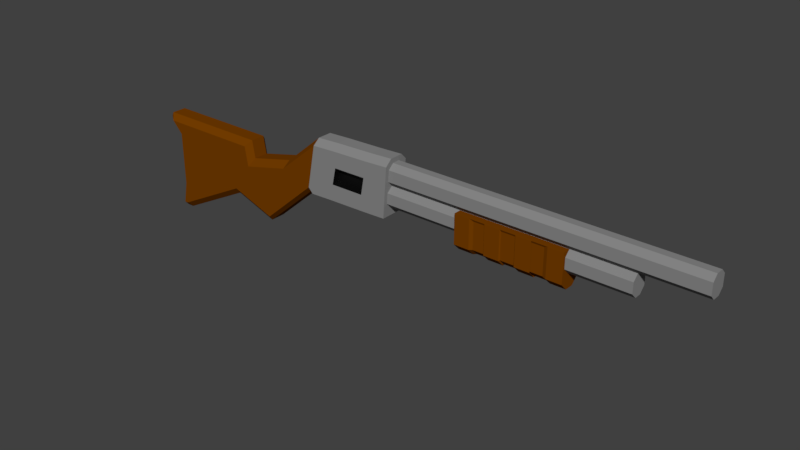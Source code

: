 # Source: shotgun.blend  (saved by Blender 2.93.20; exported with 4.5.12 LTS)
import bpy
from mathutils import Matrix  # noqa: F401  (used for matrix-valued properties, if any)

bpy.ops.wm.read_factory_settings(use_empty=True)
scene = bpy.context.scene
scene.name = 'Scene'

# ---- collections
col_collection_1 = bpy.data.collections.new('Collection 1'); scene.collection.children.link(col_collection_1)

# ---- materials (node trees are filled in below, after node groups)
mat_material = bpy.data.materials.new('Material')
mat_material.alpha_threshold = 0.0
mat_material.use_transparent_shadow = False
mat_material.diffuse_color = (0.1789, 0.0476, 0.0, 1.0)
mat_material.roughness = 0.5
mat_material_001 = bpy.data.materials.new('Material.001')
mat_material_001.alpha_threshold = 0.0
mat_material_001.use_transparent_shadow = False
mat_material_001.diffuse_color = (0.2462, 0.2462, 0.2462, 1.0)
mat_material_001.roughness = 0.5
mat_material_002 = bpy.data.materials.new('Material.002')
mat_material_002.use_transparent_shadow = False

# ---- material node trees
mat_material_002.use_nodes = True; mat_material_002.node_tree.nodes.clear()
_N = mat_material_002.node_tree.nodes; _L = mat_material_002.node_tree.links
n0 = _N.new('ShaderNodeOutputMaterial'); n0.name = 'Material Output'; n0.location = (300, 300)
n1 = _N.new('ShaderNodeBsdfPrincipled'); n1.name = 'Principled BSDF'; n1.location = (10, 300)
n1.distribution = 'GGX'
n1.subsurface_method = 'BURLEY'
n1.inputs[0].default_value = (0.0, 0.0, 0.0, 1.0)
n1.inputs[3].default_value = 1.45
n1.inputs[27].default_value = (0.0, 0.0, 0.0, 1.0)
n1.inputs[28].default_value = 1.0
_L.new(n1.outputs[0], n0.inputs[0])
n0.is_active_output = True

# ---- world
world_world = bpy.data.worlds.new('World'); scene.world = world_world
world_world.color = (0.05088, 0.05088, 0.05088)
world_world.use_sun_shadow = False
world_world.sun_shadow_jitter_overblur = 0.0
world_world.cycles.sampling_method = 'MANUAL'

# ---- meshes
me_cube_010 = bpy.data.meshes.new('Cube.010')
me_cube_010.from_pydata([(2.904, -0.8233, 0.4828), (2.904, -0.3451, 0.4828), (5.119, -0.8233, 0.4828), (5.119, -0.3451, 0.4828), (2.904, -0.6765, -0.271), (2.904, -0.8233, -0.1241), (2.904, -0.3451, -0.1241), (2.904, -0.4919, -0.271), (5.119, -0.8233, -0.1241), (5.119, -0.6765, -0.271), (5.119, -0.4919, -0.271), (5.119, -0.3451, -0.1241), (3.22, -0.3451, 0.4828), (3.537, -0.3451, 0.4828), (3.853, -0.3451, 0.4828), (4.17, -0.3451, 0.4828), (4.486, -0.3451, 0.4828), (4.803, -0.3451, 0.4828), (4.803, -0.8233, 0.4828), (4.486, -0.8233, 0.4828), (4.17, -0.8233, 0.4828), (3.853, -0.8233, 0.4828), (3.537, -0.8233, 0.4828), (3.22, -0.8233, 0.4828), (4.803, -0.4919, -0.271), (4.486, -0.4919, -0.271), (4.17, -0.4919, -0.271), (3.853, -0.4919, -0.271), (3.537, -0.4919, -0.271), (3.22, -0.4919, -0.271), (3.22, -0.3451, -0.1241), (3.537, -0.3451, -0.1241), (3.853, -0.3451, -0.1241), (4.17, -0.3451, -0.1241), (4.486, -0.3451, -0.1241), (4.803, -0.3451, -0.1241), (3.22, -0.6765, -0.271), (3.537, -0.6765, -0.271), (3.853, -0.6765, -0.271), (4.17, -0.6765, -0.271), (4.486, -0.6765, -0.271), (4.803, -0.6765, -0.271), (4.803, -0.8233, -0.1241), (4.486, -0.8233, -0.1241), (4.17, -0.8233, -0.1241), (3.853, -0.8233, -0.1241), (3.537, -0.8233, -0.1241), (3.22, -0.8233, -0.1241), (3.295, -0.3678, 0.4397), (3.582, -0.3678, 0.4397), (3.868, -0.3678, 0.4397), (4.155, -0.3678, 0.4397), (4.441, -0.3678, 0.4397), (4.728, -0.3678, 0.4397), (4.728, -0.8006, 0.4397), (4.441, -0.8006, 0.4397), (4.155, -0.8006, 0.4397), (3.868, -0.8006, 0.4397), (3.582, -0.8006, 0.4397), (3.295, -0.8006, 0.4397), (4.728, -0.5007, -0.2425), (4.441, -0.5007, -0.2425), (4.155, -0.5007, -0.2425), (3.868, -0.5007, -0.2425), (3.582, -0.5007, -0.2425), (3.295, -0.5007, -0.2425), (3.295, -0.3678, -0.1096), (3.582, -0.3678, -0.1096), (3.868, -0.3678, -0.1096), (4.155, -0.3678, -0.1096), (4.441, -0.3678, -0.1096), (4.728, -0.3678, -0.1096), (3.295, -0.6677, -0.2425), (3.582, -0.6677, -0.2425), (3.868, -0.6677, -0.2425), (4.155, -0.6677, -0.2425), (4.441, -0.6677, -0.2425), (4.728, -0.6677, -0.2425), (4.728, -0.8006, -0.1096), (4.441, -0.8006, -0.1096), (4.155, -0.8006, -0.1096), (3.868, -0.8006, -0.1096), (3.582, -0.8006, -0.1096), (3.295, -0.8006, -0.1096)], [], [(47, 23, 0, 5), (10, 11, 3, 2, 8, 9), (35, 17, 3, 11), (4, 5, 0, 1, 6, 7), (12, 1, 0, 23), (29, 7, 6, 30), (41, 9, 8, 42), (24, 10, 9, 41), (7, 29, 36, 4), (31, 28, 64, 67), (28, 27, 38, 37), (17, 35, 71, 53), (26, 25, 40, 39), (38, 27, 63, 74), (4, 36, 47, 5), (22, 23, 59, 58), (37, 38, 45, 46), (27, 32, 68, 63), (39, 40, 43, 44), (34, 16, 52, 70), (10, 24, 35, 11), (28, 37, 73, 64), (25, 26, 33, 34), (33, 26, 62, 69), (27, 28, 31, 32), (15, 33, 69, 51), (3, 17, 18, 2), (17, 16, 19, 18), (16, 15, 20, 19), (15, 14, 21, 20), (14, 13, 22, 21), (13, 12, 23, 22), (6, 1, 12, 30), (36, 29, 65, 72), (31, 13, 14, 32), (20, 21, 57, 56), (33, 15, 16, 34), (25, 34, 70, 61), (8, 2, 18, 42), (32, 14, 50, 68), (43, 19, 20, 44), (35, 24, 60, 71), (45, 21, 22, 46), (13, 31, 67, 49), (65, 64, 73, 72), (63, 62, 75, 74), (61, 60, 77, 76), (72, 73, 82, 83), (74, 75, 80, 81), (76, 77, 78, 79), (60, 61, 70, 71), (62, 63, 68, 69), (64, 65, 66, 67), (66, 48, 49, 67), (68, 50, 51, 69), (70, 52, 53, 71), (78, 54, 55, 79), (80, 56, 57, 81), (82, 58, 59, 83), (26, 39, 75, 62), (42, 18, 54, 78), (29, 30, 66, 65), (40, 25, 61, 76), (19, 43, 79, 55), (24, 41, 77, 60), (44, 20, 56, 80), (12, 13, 49, 48), (47, 36, 72, 83), (21, 45, 81, 57), (37, 46, 82, 73), (46, 22, 58, 82), (14, 15, 51, 50), (45, 38, 74, 81), (23, 47, 83, 59), (39, 44, 80, 75), (16, 17, 53, 52), (43, 40, 76, 79), (30, 12, 48, 66), (41, 42, 78, 77), (18, 19, 55, 54)])
_uv = me_cube_010.uv_layers.new(name='UVMap')
_uv.uv.foreach_set('vector', [0.1863, 0.351, 0.2461, 0.351, 0.2461, 0.3828, 0.1863, 0.3828, 0.375, 0.2344, 0.3906, 0.2496, 0.3906, 0.3125, 0.3398, 0.3125, 0.3398, 0.2496, 0.3554, 0.2344, 0.1567, 0.192, 0.09375, 0.192, 0.09375, 0.1602, 0.1567, 0.1602, 0.375, 0.1602, 0.3906, 0.1746, 0.3906, 0.2344, 0.3398, 0.2344, 0.3398, 0.1746, 0.3554, 0.1602, 0.293, 0.351, 0.293, 0.3828, 0.2461, 0.3828, 0.2461, 0.351, 0.3074, 0.351, 0.3074, 0.3828, 0.293, 0.3828, 0.293, 0.351, 0.3255, 0.192, 0.3255, 0.1602, 0.3398, 0.1602, 0.3398, 0.192, 0.3074, 0.192, 0.3074, 0.1602, 0.3255, 0.1602, 0.3255, 0.192, 0.3074, 0.3828, 0.3074, 0.351, 0.3255, 0.351, 0.3255, 0.3828, 0.293, 0.3192, 0.3074, 0.3192, 0.3074, 0.3192, 0.293, 0.3192, 0.3074, 0.3192, 0.3074, 0.2874, 0.3255, 0.2874, 0.3255, 0.3192, 0.09375, 0.192, 0.1567, 0.192, 0.1567, 0.192, 0.09375, 0.192, 0.3074, 0.2556, 0.3074, 0.2238, 0.3255, 0.2238, 0.3255, 0.2556, 0.3255, 0.2874, 0.3074, 0.2874, 0.3074, 0.2874, 0.3255, 0.2874, 0.3255, 0.3828, 0.3255, 0.351, 0.3398, 0.351, 0.3398, 0.3828, 0.2461, 0.3192, 0.2461, 0.351, 0.2461, 0.351, 0.2461, 0.3192, 0.3255, 0.3192, 0.3255, 0.2874, 0.3398, 0.2874, 0.3398, 0.3192, 0.3074, 0.2874, 0.293, 0.2874, 0.293, 0.2874, 0.3074, 0.2874, 0.3255, 0.2556, 0.3255, 0.2238, 0.3398, 0.2238, 0.3398, 0.2556, 0.1567, 0.2238, 0.09375, 0.2238, 0.09375, 0.2238, 0.1567, 0.2238, 0.3074, 0.1602, 0.3074, 0.192, 0.293, 0.192, 0.293, 0.1602, 0.3074, 0.3192, 0.3255, 0.3192, 0.3255, 0.3192, 0.3074, 0.3192, 0.3074, 0.2238, 0.3074, 0.2556, 0.293, 0.2556, 0.293, 0.2238, 0.293, 0.2556, 0.3074, 0.2556, 0.3074, 0.2556, 0.293, 0.2556, 0.3074, 0.2874, 0.3074, 0.3192, 0.293, 0.3192, 0.293, 0.2874, 0.09375, 0.2556, 0.1567, 0.2556, 0.1567, 0.2556, 0.09375, 0.2556, 0.293, 0.1602, 0.293, 0.192, 0.2461, 0.192, 0.2461, 0.1602, 0.293, 0.192, 0.293, 0.2238, 0.2461, 0.2238, 0.2461, 0.192, 0.293, 0.2238, 0.293, 0.2556, 0.2461, 0.2556, 0.2461, 0.2238, 0.293, 0.2556, 0.293, 0.2874, 0.2461, 0.2874, 0.2461, 0.2556, 0.293, 0.2874, 0.293, 0.3192, 0.2461, 0.3192, 0.2461, 0.2874, 0.293, 0.3192, 0.293, 0.351, 0.2461, 0.351, 0.2461, 0.3192, 0.1567, 0.3828, 0.09375, 0.3828, 0.09375, 0.351, 0.1567, 0.351, 0.3255, 0.351, 0.3074, 0.351, 0.3074, 0.351, 0.3255, 0.351, 0.1567, 0.3192, 0.09375, 0.3192, 0.09375, 0.2874, 0.1567, 0.2874, 0.2461, 0.2556, 0.2461, 0.2874, 0.2461, 0.2874, 0.2461, 0.2556, 0.1567, 0.2556, 0.09375, 0.2556, 0.09375, 0.2238, 0.1567, 0.2238, 0.3074, 0.2238, 0.293, 0.2238, 0.293, 0.2238, 0.3074, 0.2238, 0.1863, 0.1602, 0.2461, 0.1602, 0.2461, 0.192, 0.1863, 0.192, 0.1567, 0.2874, 0.09375, 0.2874, 0.09375, 0.2874, 0.1567, 0.2874, 0.1863, 0.2238, 0.2461, 0.2238, 0.2461, 0.2556, 0.1863, 0.2556, 0.293, 0.192, 0.3074, 0.192, 0.3074, 0.192, 0.293, 0.192, 0.1863, 0.2874, 0.2461, 0.2874, 0.2461, 0.3192, 0.1863, 0.3192, 0.09375, 0.3192, 0.1567, 0.3192, 0.1567, 0.3192, 0.09375, 0.3192, 0.3074, 0.351, 0.3074, 0.3192, 0.3255, 0.3192, 0.3255, 0.351, 0.3074, 0.2874, 0.3074, 0.2556, 0.3255, 0.2556, 0.3255, 0.2874, 0.3074, 0.2238, 0.3074, 0.192, 0.3255, 0.192, 0.3255, 0.2238, 0.3255, 0.351, 0.3255, 0.3192, 0.3398, 0.3192, 0.3398, 0.351, 0.3255, 0.2874, 0.3255, 0.2556, 0.3398, 0.2556, 0.3398, 0.2874, 0.3255, 0.2238, 0.3255, 0.192, 0.3398, 0.192, 0.3398, 0.2238, 0.3074, 0.192, 0.3074, 0.2238, 0.293, 0.2238, 0.293, 0.192, 0.3074, 0.2556, 0.3074, 0.2874, 0.293, 0.2874, 0.293, 0.2556, 0.3074, 0.3192, 0.3074, 0.351, 0.293, 0.351, 0.293, 0.3192, 0.1567, 0.351, 0.09375, 0.351, 0.09375, 0.3192, 0.1567, 0.3192, 0.1567, 0.2874, 0.09375, 0.2874, 0.09375, 0.2556, 0.1567, 0.2556, 0.1567, 0.2238, 0.09375, 0.2238, 0.09375, 0.192, 0.1567, 0.192, 0.1863, 0.192, 0.2461, 0.192, 0.2461, 0.2238, 0.1863, 0.2238, 0.1863, 0.2556, 0.2461, 0.2556, 0.2461, 0.2874, 0.1863, 0.2874, 0.1863, 0.3192, 0.2461, 0.3192, 0.2461, 0.351, 0.1863, 0.351, 0.3074, 0.2556, 0.3255, 0.2556, 0.3255, 0.2556, 0.3074, 0.2556, 0.1863, 0.192, 0.2461, 0.192, 0.2461, 0.192, 0.1863, 0.192, 0.3074, 0.351, 0.293, 0.351, 0.293, 0.351, 0.3074, 0.351, 0.3255, 0.2238, 0.3074, 0.2238, 0.3074, 0.2238, 0.3255, 0.2238, 0.2461, 0.2238, 0.1863, 0.2238, 0.1863, 0.2238, 0.2461, 0.2238, 0.3074, 0.192, 0.3255, 0.192, 0.3255, 0.192, 0.3074, 0.192, 0.1863, 0.2556, 0.2461, 0.2556, 0.2461, 0.2556, 0.1863, 0.2556, 0.293, 0.351, 0.293, 0.3192, 0.293, 0.3192, 0.293, 0.351, 0.3398, 0.351, 0.3255, 0.351, 0.3255, 0.351, 0.3398, 0.351, 0.2461, 0.2874, 0.1863, 0.2874, 0.1863, 0.2874, 0.2461, 0.2874, 0.3255, 0.3192, 0.3398, 0.3192, 0.3398, 0.3192, 0.3255, 0.3192, 0.1863, 0.3192, 0.2461, 0.3192, 0.2461, 0.3192, 0.1863, 0.3192, 0.293, 0.2874, 0.293, 0.2556, 0.293, 0.2556, 0.293, 0.2874, 0.3398, 0.2874, 0.3255, 0.2874, 0.3255, 0.2874, 0.3398, 0.2874, 0.2461, 0.351, 0.1863, 0.351, 0.1863, 0.351, 0.2461, 0.351, 0.3255, 0.2556, 0.3398, 0.2556, 0.3398, 0.2556, 0.3255, 0.2556, 0.293, 0.2238, 0.293, 0.192, 0.293, 0.192, 0.293, 0.2238, 0.3398, 0.2238, 0.3255, 0.2238, 0.3255, 0.2238, 0.3398, 0.2238, 0.1567, 0.351, 0.09375, 0.351, 0.09375, 0.351, 0.1567, 0.351, 0.3255, 0.192, 0.3398, 0.192, 0.3398, 0.192, 0.3255, 0.192, 0.2461, 0.192, 0.2461, 0.2238, 0.2461, 0.2238, 0.2461, 0.192])
me_cube_010.materials.append(mat_material)
me_cube_010.use_remesh_preserve_volume = False
me_cube_010.use_remesh_preserve_attributes = False
me_cube_010.use_mirror_vertex_groups = False
me_cube_010.update()
me_cube_006 = bpy.data.meshes.new('Cube.006')
me_cube_006.from_pydata([(5.066, 1.0, 0.5366), (5.066, 0.4514, 0.5366), (-0.748, 0.5717, -0.8819), (-0.6509, 0.5717, -1.0), (-0.6195, 0.4514, -0.8797), (-0.7548, 0.4514, 0.9765), (-0.8797, 0.5717, 1.097), (-0.9182, 0.5717, 1.009), (-0.6509, 0.8797, -1.0), (-0.748, 0.8797, -0.8819), (-0.6195, 1.0, -0.8797), (-0.9182, 0.8797, 1.009), (-0.8797, 0.8797, 1.097), (-0.7548, 1.0, 0.9765), (-0.5424, 0.4514, -0.8797), (-0.5136, 0.5717, -1.0), (1.426, 0.4514, 0.9765), (1.528, 0.5717, 1.097), (-0.5424, 1.0, -0.8797), (-0.5136, 0.8797, -1.0), (1.426, 1.0, 0.9765), (1.528, 0.8797, 1.097), (-0.6568, 0.5717, 0.7268), (-0.5244, 0.4514, 0.7268), (-0.5244, 1.0, 0.7268), (-0.6568, 0.8797, 0.7268), (1.59, 0.8797, 0.7268), (1.496, 1.0, 0.5589), (1.496, 0.4514, 0.5589), (1.59, 0.5717, 0.7268), (-0.6568, 0.8797, -0.4185), (-0.5253, 1.0, -0.4017), (1.082, 1.0, -0.05296), (1.062, 0.8797, -0.1985), (1.062, 0.5717, -0.1985), (1.082, 0.4514, -0.05296), (-0.6568, 0.5717, -0.4185), (-0.5253, 0.4514, -0.4017), (2.565, 0.8797, 0.9607), (2.502, 1.0, 0.7993), (2.502, 0.4514, 0.7993), (2.565, 0.5717, 0.9607), (2.034, 1.0, -0.3928), (1.981, 0.8797, -0.5278), (1.981, 0.5717, -0.5278), (2.034, 0.4514, -0.3928), (3.36, 1.0, 1.518), (3.384, 0.8797, 1.648), (3.384, 0.5717, 1.648), (3.358, 0.4514, 1.517), (3.16, 0.8797, 0.493), (3.181, 1.0, 0.6033), (3.28, 1.0, 0.4957), (3.181, 0.4514, 0.6033), (3.16, 0.5717, 0.493), (3.28, 0.4514, 0.4957), (4.55, 0.6427, 1.152), (4.55, 0.5328, 1.261), (4.55, 0.5328, 1.497), (4.55, 0.6427, 1.607), (4.55, 0.914, 1.261), (4.55, 0.8041, 1.152), (4.55, 0.8041, 1.607), (4.55, 0.914, 1.497), (11.39, 0.5328, 1.261), (11.39, 0.6427, 1.152), (11.39, 0.6427, 1.607), (11.39, 0.5328, 1.497), (11.39, 0.8041, 1.152), (11.39, 0.914, 1.261), (11.39, 0.914, 1.497), (11.39, 0.8041, 1.607), (4.766, 0.6514, 0.694), (4.766, 0.5328, 0.8125), (4.766, 0.5328, 1.031), (4.766, 0.6514, 1.15), (4.766, 0.914, 0.8125), (4.766, 0.7955, 0.694), (4.766, 0.7955, 1.15), (4.766, 0.914, 1.031), (10.12, 0.5328, 0.8125), (10.12, 0.6514, 0.694), (10.12, 0.6514, 1.15), (10.12, 0.5328, 1.031), (10.12, 0.7955, 0.694), (10.12, 0.914, 0.8125), (10.12, 0.914, 1.031), (10.12, 0.7955, 1.15), (5.141, 1.0, 1.58), (5.151, 0.8707, 1.71), (5.151, 0.5807, 1.71), (5.141, 0.4514, 1.58), (3.384, 0.8797, 1.648), (3.384, 0.5717, 1.648), (4.555, 0.9647, 0.5224), (3.791, 0.9647, 0.5099), (3.791, 0.4867, 0.5099), (4.555, 0.4867, 0.5224), (3.863, 0.8767, 1.669), (4.678, 0.8737, 1.69), (4.678, 0.5777, 1.69), (3.863, 0.5747, 1.669), (4.658, 1.0, 1.56), (3.837, 1.0, 1.539), (3.894, 0.4514, 1.208), (4.596, 0.4514, 1.215), (4.59, 1.0, 0.523), (3.756, 1.0, 0.5094), (3.818, 0.4514, 0.8509), (4.531, 0.4514, 0.8551), (4.555, 0.9647, 0.6581), (3.791, 0.9647, 0.6457), (3.791, 0.4867, 0.6457), (4.555, 0.4867, 0.6581), (3.756, 0.4514, 0.5094), (4.59, 0.4514, 0.523), (3.835, 0.4514, 1.538), (4.657, 0.4514, 1.559), (3.818, 0.5906, 0.8509), (4.531, 0.5906, 0.8551), (3.894, 0.5906, 1.208), (4.596, 0.5906, 1.215)], [], [(21, 12, 6, 17), (19, 33, 34, 15), (36, 22, 25, 30), (22, 7, 11, 25), (14, 35, 37, 4), (10, 31, 32, 18), (31, 24, 27, 32), (32, 27, 39, 42), (26, 29, 41, 38), (35, 28, 23, 37), (8, 19, 15, 3), (24, 13, 20, 27), (26, 21, 17, 29), (28, 16, 5, 23), (42, 39, 46, 51), (38, 41, 48, 47), (34, 33, 43, 44), (28, 35, 45, 40), (40, 45, 53, 49), (44, 43, 50, 54), (46, 47, 92), (114, 55, 52, 107), (99, 100, 90, 89), (80, 83, 74, 73), (84, 85, 86, 87, 82, 83, 80, 81), (87, 78, 75, 82), (72, 73, 74, 75, 78, 79, 76, 77), (76, 79, 86, 85), (64, 67, 58, 57), (68, 69, 70, 71, 66, 67, 64, 65), (71, 62, 59, 66), (56, 57, 58, 59, 62, 63, 60, 61), (60, 63, 70, 69), (2, 3, 4), (5, 6, 7), (8, 9, 10), (11, 12, 13), (48, 49, 93), (52, 51, 46), (51, 52, 55, 53), (8, 3, 2, 9), (23, 5, 7, 22), (6, 12, 11, 7), (31, 10, 9, 30), (19, 8, 10, 18), (12, 21, 20, 13), (33, 19, 18, 32), (35, 14, 15, 34), (3, 15, 14, 4), (17, 6, 5, 16), (37, 23, 22, 36), (13, 24, 25, 11), (21, 26, 27, 20), (16, 28, 29, 17), (24, 31, 30, 25), (4, 37, 36, 2), (28, 40, 41, 29), (39, 27, 26, 38), (32, 42, 43, 33), (45, 35, 34, 44), (40, 49, 48, 41), (46, 39, 38, 47), (42, 51, 50, 43), (53, 45, 44, 54), (2, 36, 30, 9), (68, 61, 60, 69), (62, 71, 70, 63), (56, 65, 64, 57), (66, 59, 58, 67), (61, 68, 65, 56), (84, 77, 76, 85), (78, 87, 86, 79), (72, 81, 80, 73), (82, 75, 74, 83), (77, 84, 81, 72), (103, 46, 92, 98), (117, 91, 90, 100), (0, 88, 89, 90, 91, 1), (102, 88, 0, 106), (50, 51, 53, 54), (53, 55, 49), (114, 116, 49, 55), (1, 91, 117, 115), (104, 108, 118, 120), (46, 103, 107, 52), (103, 102, 106, 107), (49, 116, 101, 93), (116, 117, 100, 101), (88, 102, 99, 89), (102, 103, 98, 99), (92, 93, 101, 98), (98, 101, 100, 99), (1, 115, 106, 0), (96, 95, 111, 112), (94, 95, 107, 106), (96, 97, 115, 114), (97, 94, 106, 115), (95, 96, 114, 107), (113, 112, 111, 110), (97, 96, 112, 113), (94, 97, 113, 110), (95, 94, 110, 111), (109, 108, 114, 115), (104, 105, 117, 116), (105, 109, 115, 117), (108, 104, 116, 114), (119, 121, 120, 118), (105, 104, 120, 121), (109, 105, 121, 119), (108, 109, 119, 118)])
me_cube_006.polygons.foreach_set('material_index', [0, 0, 0, 0, 0, 0, 0, 0, 0, 0, 0, 0, 0, 0, 0, 0, 0, 0, 0, 0, 1, 1, 1, 1, 1, 0, 0, 1, 1, 1, 1, 0, 1, 0, 0, 0, 0, 0, 1, 1, 0, 0, 0, 0, 0, 0, 0, 0, 0, 0, 0, 0, 0, 0, 0, 0, 0, 0, 0, 0, 0, 0, 0, 0, 0, 1, 1, 1, 1, 1, 1, 1, 1, 1, 1, 1, 1, 1, 1, 0, 1, 1, 1, 2, 1, 1, 1, 1, 1, 1, 1, 1, 1, 2, 1, 1, 1, 1, 2, 2, 2, 2, 1, 1, 1, 1, 2, 2, 2, 2])
_uv = me_cube_006.uv_layers.new(name='UVMap')
_uv.uv.foreach_set('vector', [0.8503, 0.2544, 0.8503, 0.5883, 0.8086, 0.5883, 0.8086, 0.2544, 0.6573, 0.01905, 0.6573, 0.2399, 0.6156, 0.2399, 0.6156, 0.01905, 0.7153, 0.8987, 0.7153, 0.743, 0.757, 0.743, 0.757, 0.8987, 0.2079, 0.88, 0.1733, 0.88, 0.1733, 0.8373, 0.2079, 0.8373, 0.2529, 0.8266, 0.3352, 0.5881, 0.3167, 0.8156, 0.2542, 0.8372, 0.001362, 0.0, 0.06384, 0.02163, 0.08225, 0.2492, 0.0, 0.01061, 0.06384, 0.02163, 0.2153, 0.04218, 0.1571, 0.3171, 0.08225, 0.2492, 0.08225, 0.2492, 0.1571, 0.3171, 0.1716, 0.46, 0.01984, 0.3739, 0.8249, 1.655e-08, 0.8666, 0.0, 0.8666, 0.1367, 0.8249, 0.1367, 0.3352, 0.5881, 0.41, 0.5202, 0.4681, 0.7951, 0.3167, 0.8156, 0.6573, 0.0, 0.6573, 0.01905, 0.6156, 0.01905, 0.6156, 2.482e-08, 0.2153, 0.04218, 0.2529, 0.015, 0.2143, 0.3151, 0.1571, 0.3171, 0.09885, 0.8373, 0.09885, 0.8882, 0.05716, 0.8882, 0.05716, 0.8373, 0.41, 0.5202, 0.4673, 0.5222, 0.5057, 0.8223, 0.4681, 0.7951, 0.01984, 0.3739, 0.1716, 0.46, 0.2529, 0.591, 0.1333, 0.5499, 0.8249, 0.1367, 0.8666, 0.1367, 0.8666, 0.2544, 0.8249, 0.2544, 0.6156, 0.2399, 0.6573, 0.2399, 0.6573, 0.3665, 0.6156, 0.3665, 0.41, 0.5202, 0.3352, 0.5881, 0.2728, 0.4633, 0.4245, 0.3773, 0.4245, 0.3773, 0.2728, 0.4633, 0.3862, 0.2874, 0.5057, 0.2465, 0.6156, 0.3665, 0.6573, 0.3665, 0.6573, 0.5331, 0.6156, 0.5331, 0.0, 0.0, 0.0, 0.0, 0.0, 0.0, 0.5993, 0.6158, 0.5993, 0.5498, 0.6736, 0.5498, 0.6736, 0.6158, 0.7145, 0.8087, 0.6744, 0.8087, 0.6748, 0.743, 0.7141, 0.743, 0.6897, 0.0, 0.7193, 0.0, 0.7193, 0.743, 0.6897, 0.743, 0.34, 0.8372, 0.3561, 0.8537, 0.3561, 0.884, 0.34, 0.9004, 0.3205, 0.9004, 0.3045, 0.884, 0.3045, 0.8537, 0.3205, 0.8372, 0.9219, 0.0, 0.9219, 0.7423, 0.9024, 0.7423, 0.9024, 0.0, 0.4432, 0.8372, 0.4592, 0.8533, 0.4592, 0.8831, 0.4432, 0.8992, 0.4237, 0.8992, 0.4077, 0.8831, 0.4077, 0.8533, 0.4237, 0.8372, 0.7488, 0.743, 0.7193, 0.743, 0.7193, 0.0, 0.7488, 0.0, 0.5206, 0.0, 0.5525, 0.0, 0.5525, 0.949, 0.5206, 0.949, 0.2896, 0.8372, 0.3045, 0.8525, 0.3045, 0.8852, 0.2896, 0.9004, 0.2677, 0.9004, 0.2529, 0.8852, 0.2529, 0.8525, 0.2677, 0.8372, 0.7867, 0.9481, 0.7867, 0.0, 0.8086, 6.618e-08, 0.8086, 0.9481, 0.3928, 0.8372, 0.4077, 0.8522, 0.4077, 0.8843, 0.3928, 0.8992, 0.3709, 0.8992, 0.3561, 0.8843, 0.3561, 0.8522, 0.3709, 0.8372, 0.5845, 0.949, 0.5525, 0.949, 0.5525, 0.0, 0.5845, 0.0, 0.8822, 0.4741, 0.8822, 0.4953, 0.8686, 0.4852, 0.197, 0.88, 0.2052, 0.9026, 0.1921, 0.9026, 0.8822, 0.4529, 0.8822, 0.4741, 0.8686, 0.463, 0.8686, 0.4335, 0.8808, 0.4288, 0.8808, 0.4529, 0.0, 0.0, 0.0, 0.0, 0.0, 0.0, 0.1171, 0.5615, 0.1333, 0.5499, 0.2529, 0.591, 0.6736, 0.5364, 0.6736, 0.5498, 0.5993, 0.5498, 0.5993, 0.5364, 0.757, 0.9776, 0.7153, 0.9776, 0.7153, 0.9643, 0.757, 0.9643, 0.8687, 0.3861, 0.8686, 0.3389, 0.8819, 0.3203, 0.8819, 0.3736, 0.8686, 0.4288, 0.8686, 0.3861, 0.8814, 0.3861, 0.8814, 0.4288, 0.2249, 0.8373, 0.2249, 0.9049, 0.2079, 0.9087, 0.2079, 0.8431, 0.3723, 0.8992, 0.3723, 0.9182, 0.3561, 0.9139, 0.3561, 0.9032, 0.9837, 0.3342, 0.9837, 0.0, 1.0, 0.01415, 1.0, 0.3168, 0.9516, 0.9883, 0.9516, 0.743, 0.9679, 0.747, 0.9679, 1.0, 0.8991, 0.7428, 0.8991, 0.9958, 0.8829, 0.9998, 0.8829, 0.7545, 0.0923, 0.8882, 0.0923, 0.9073, 0.07601, 0.9033, 0.07601, 0.8926, 0.9837, 0.6683, 0.9837, 0.3342, 1.0, 0.3515, 1.0, 0.6542, 0.4786, 0.9938, 0.4785, 0.8372, 0.4964, 0.8372, 0.4964, 0.9962, 0.8686, 0.3016, 0.8687, 0.2544, 0.8819, 0.2669, 0.8819, 0.3203, 0.8429, 0.9304, 0.8429, 0.8783, 0.8592, 0.8575, 0.8592, 0.9163, 0.8429, 0.8716, 0.8429, 0.9304, 0.8266, 0.9096, 0.8266, 0.8575, 0.0, 0.9962, 0.000116, 0.8396, 0.01792, 0.8373, 0.01792, 0.9962, 0.2419, 0.841, 0.2419, 0.9087, 0.2249, 0.9028, 0.2249, 0.8373, 0.6481, 0.955, 0.648, 0.8114, 0.6672, 0.7976, 0.6672, 0.9369, 0.4592, 0.9809, 0.4594, 0.8372, 0.4785, 0.8553, 0.4785, 0.9946, 0.05716, 0.8373, 0.05716, 0.9775, 0.03754, 0.9769, 0.03767, 0.8414, 0.03754, 0.8373, 0.03754, 0.9775, 0.01804, 0.9734, 0.01792, 0.8379, 0.8829, 0.127, 0.8829, 0.2501, 0.8666, 0.2544, 0.8666, 0.1367, 0.8086, 0.2503, 0.8086, 0.127, 0.8249, 0.1367, 0.8249, 0.2544, 0.6736, 0.3743, 0.6736, 0.5364, 0.6573, 0.5331, 0.6573, 0.3665, 0.5993, 0.5364, 0.5993, 0.3743, 0.6156, 0.3665, 0.6156, 0.5331, 0.7153, 0.9643, 0.7153, 0.8987, 0.757, 0.8987, 0.757, 0.9643, 0.5993, 0.0, 0.5993, 0.949, 0.5845, 0.949, 0.5845, 0.0, 0.9219, 0.949, 0.9219, 0.0, 0.9367, 0.0, 0.9367, 0.949, 0.5057, 0.949, 0.5057, 0.0, 0.5206, 0.0, 0.5206, 0.949, 0.9516, 0.0, 0.9516, 0.949, 0.9367, 0.949, 0.9367, 0.0, 0.7867, 0.0, 0.7867, 0.9488, 0.7649, 0.9488, 0.7649, 6.618e-08, 0.7649, 0.0, 0.7649, 0.743, 0.7488, 0.743, 0.7488, 0.0, 0.9516, 0.743, 0.9516, 0.0, 0.9677, 0.0, 0.9677, 0.743, 0.6736, 0.743, 0.6736, 0.0, 0.6897, 0.0, 0.6897, 0.743, 0.9837, 0.0, 0.9837, 0.743, 0.9677, 0.743, 0.9677, 0.0, 0.8829, 0.7428, 0.8829, 0.0, 0.9024, 0.0, 0.9024, 0.7428, 0.9031, 0.8085, 0.9024, 0.7423, 0.9199, 0.7462, 0.9206, 0.8128, 0.8686, 0.4348, 0.8679, 0.502, 0.8504, 0.5039, 0.8511, 0.4382, 0.8086, 0.7515, 0.8086, 0.6063, 0.8261, 0.5883, 0.8654, 0.5883, 0.8829, 0.6063, 0.8829, 0.7515, 0.2355, 0.7704, 0.2298, 0.8373, 0.09102, 0.808, 0.09759, 0.7423, 0.8592, 0.8742, 0.8742, 0.8575, 0.8742, 0.9336, 0.8592, 0.9169, 0.3862, 0.2874, 0.3701, 0.2757, 0.5057, 0.2465, 0.3635, 0.21, 0.5002, 0.1805, 0.5057, 0.2465, 0.3701, 0.2757, 0.3441, 0.02928, 0.4828, 0.0, 0.4885, 0.06696, 0.3506, 0.09498, 0.05716, 0.9382, 0.05716, 0.8882, 0.07601, 0.8882, 0.07601, 0.9382, 0.2529, 0.591, 0.2472, 0.657, 0.1105, 0.6272, 0.1171, 0.5615, 0.2472, 0.657, 0.2355, 0.7704, 0.09759, 0.7423, 0.1105, 0.6272, 0.8686, 0.2544, 0.8679, 0.3207, 0.8503, 0.3251, 0.851, 0.2586, 0.8679, 0.3207, 0.8686, 0.4348, 0.8511, 0.4382, 0.8503, 0.3251, 0.9031, 0.9897, 0.9024, 0.9226, 0.9199, 0.9259, 0.9206, 0.9916, 0.9024, 0.9226, 0.9031, 0.8085, 0.9206, 0.8128, 0.9199, 0.9259, 0.7153, 0.9883, 0.6736, 0.9883, 0.674, 0.9217, 0.7149, 0.9217, 0.7149, 0.9217, 0.674, 0.9217, 0.6744, 0.8087, 0.7145, 0.8087, 0.5993, 0.7976, 0.5993, 0.7316, 0.6736, 0.7316, 0.6736, 0.7976, 0.8686, 0.5039, 0.8686, 0.5703, 0.8503, 0.5703, 0.8503, 0.5039, 0.6688, 0.7267, 0.6688, 0.6207, 0.6736, 0.6158, 0.6736, 0.7316, 0.6041, 0.6207, 0.6041, 0.7267, 0.5993, 0.7316, 0.5993, 0.6158, 0.6041, 0.7267, 0.6688, 0.7267, 0.6736, 0.7316, 0.5993, 0.7316, 0.6688, 0.6207, 0.6041, 0.6207, 0.5993, 0.6158, 0.6736, 0.6158, 0.8086, 0.8575, 0.8086, 0.7515, 0.8733, 0.7515, 0.8733, 0.8575, 0.1356, 0.8376, 0.1356, 0.9436, 0.1172, 0.9433, 0.1172, 0.8373, 0.8266, 0.8575, 0.8266, 0.9238, 0.8086, 0.9238, 0.8086, 0.8575, 0.1172, 0.8373, 0.1172, 0.9433, 0.09885, 0.9436, 0.09885, 0.8376, 0.3962, 0.09708, 0.4082, 0.1953, 0.3635, 0.21, 0.3506, 0.09498, 0.4549, 0.1783, 0.4434, 0.08169, 0.4885, 0.06696, 0.5002, 0.1805, 0.4434, 0.08169, 0.3962, 0.09708, 0.3506, 0.09498, 0.4885, 0.06696, 0.4082, 0.1953, 0.4549, 0.1783, 0.5002, 0.1805, 0.3635, 0.21, 0.648, 0.8966, 0.5993, 0.9059, 0.5997, 0.8085, 0.648, 0.7976, 0.1544, 0.9346, 0.1544, 0.8373, 0.1733, 0.8373, 0.1733, 0.9346, 0.1733, 0.9307, 0.1733, 0.88, 0.1921, 0.88, 0.1921, 0.9307, 0.1356, 0.9362, 0.1356, 0.8373, 0.1544, 0.8373, 0.1544, 0.9362])
me_cube_006.materials.append(mat_material)
me_cube_006.materials.append(mat_material_001)
me_cube_006.materials.append(mat_material_002)
me_cube_006.use_remesh_preserve_volume = False
me_cube_006.use_remesh_preserve_attributes = False
me_cube_006.use_mirror_vertex_groups = False
me_cube_006.update()

# ---- objects
ob_pump = bpy.data.objects.new('pump', me_cube_010)
ob_shotgun = bpy.data.objects.new('shotgun', me_cube_006)

# ---- transforms, parenting, visibility, modifiers, constraints
ob_pump.location = (0.0, 0.0, 0.0)
ob_pump.lineart.crease_threshold = 0.0
ob_shotgun.location = (-3.755, -1.308, -0.6592)
ob_shotgun.lineart.crease_threshold = 0.0

# ---- collection membership
col_collection_1.objects.link(ob_pump)
col_collection_1.objects.link(ob_shotgun)

# ---- scene / render settings (as saved in the file)
scene.frame_start = 1; scene.frame_end = 250; scene.frame_set(0)
scene.render.engine = 'BLENDER_EEVEE_NEXT'
scene.render.resolution_percentage = 50
scene.render.dither_intensity = 0.0
scene.cycles.use_denoising = False
scene.cycles.samples = 128
scene.cycles.sampling_pattern = 'TABULATED_SOBOL'
scene.cycles.use_adaptive_sampling = False
scene.cycles.use_light_tree = False
scene.cycles.blur_glossy = 0.0
scene.cycles.sample_clamp_indirect = 0.0
scene.view_settings.view_transform = 'Standard'
bpy.context.view_layer.update()

# ---- added for rendering (the .blend has no active camera and no usable light): camera, sun
cam_auto = bpy.data.cameras.new('AutoCamera')
cam_auto.lens = 50.0
cam_auto.sensor_width = 36.0
cam_auto.clip_end = 1000.0
ob_auto_camera = bpy.data.objects.new('AutoCamera', cam_auto)
scene.collection.objects.link(ob_auto_camera)
ob_auto_camera.location = (13.1499, -14.5861, 9.03167)
ob_auto_camera.rotation_euler = (1.09748, -7.21219e-08, 0.694738)
scene.camera = ob_auto_camera
light_auto_sun = bpy.data.lights.new('AutoSun', 'SUN')
light_auto_sun.energy = 3.0
light_auto_sun.angle = 0.0523599
ob_auto_sun = bpy.data.objects.new('AutoSun', light_auto_sun)
scene.collection.objects.link(ob_auto_sun)
ob_auto_sun.rotation_euler = (0.872665, 0.174533, 0.523599)
bpy.context.view_layer.update()
